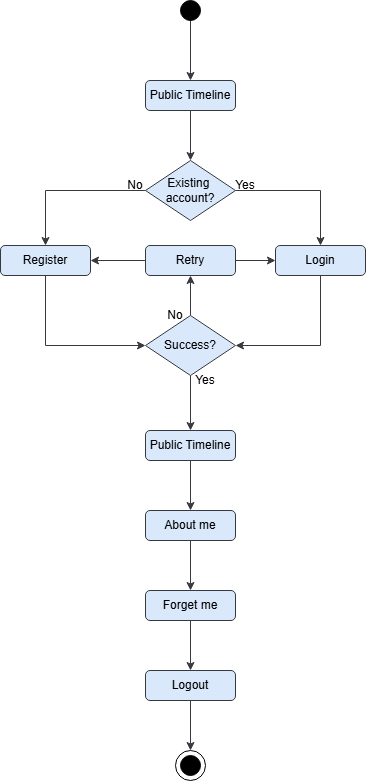

The diagram above was exported from draw.io. Its source (the exported page's mxGraphModel, read from the mxfile embedded in the PNG):
<mxGraphModel dx="1050" dy="522" grid="1" gridSize="5" guides="1" tooltips="1" connect="1" arrows="1" fold="1" page="1" pageScale="1" pageWidth="400" pageHeight="800" background="#ffffff" math="0" shadow="0">
  <root>
    <mxCell id="0" />
    <mxCell id="1" parent="0" />
    <mxCell id="Kq0NZikng7EUzJm39J0x-17" style="edgeStyle=orthogonalEdgeStyle;rounded=0;orthogonalLoop=1;jettySize=auto;html=1;exitX=0.5;exitY=1;exitDx=0;exitDy=0;entryX=0.5;entryY=0;entryDx=0;entryDy=0;fillColor=#cce5ff;strokeColor=#36393d;" parent="1" source="Kq0NZikng7EUzJm39J0x-1" target="Kq0NZikng7EUzJm39J0x-5" edge="1">
      <mxGeometry relative="1" as="geometry" />
    </mxCell>
    <mxCell id="Kq0NZikng7EUzJm39J0x-1" value="Public Timeline" style="rounded=1;whiteSpace=wrap;html=1;fillColor=#dae8fc;strokeColor=#36393d;" parent="1" vertex="1">
      <mxGeometry x="160" y="90" width="90" height="30" as="geometry" />
    </mxCell>
    <mxCell id="Kq0NZikng7EUzJm39J0x-21" style="edgeStyle=orthogonalEdgeStyle;rounded=0;orthogonalLoop=1;jettySize=auto;html=1;exitX=0.5;exitY=1;exitDx=0;exitDy=0;entryX=0;entryY=0.5;entryDx=0;entryDy=0;fillColor=#cce5ff;strokeColor=#36393d;" parent="1" source="Kq0NZikng7EUzJm39J0x-2" target="Kq0NZikng7EUzJm39J0x-6" edge="1">
      <mxGeometry relative="1" as="geometry" />
    </mxCell>
    <mxCell id="Kq0NZikng7EUzJm39J0x-2" value="Register" style="rounded=1;whiteSpace=wrap;html=1;fillColor=#dae8fc;strokeColor=#36393d;" parent="1" vertex="1">
      <mxGeometry x="15" y="255" width="90" height="30" as="geometry" />
    </mxCell>
    <mxCell id="Kq0NZikng7EUzJm39J0x-23" style="edgeStyle=orthogonalEdgeStyle;rounded=0;orthogonalLoop=1;jettySize=auto;html=1;exitX=0.5;exitY=1;exitDx=0;exitDy=0;entryX=0.5;entryY=0;entryDx=0;entryDy=0;fillColor=#cce5ff;strokeColor=#36393d;" parent="1" source="Kq0NZikng7EUzJm39J0x-3" target="Kq0NZikng7EUzJm39J0x-11" edge="1">
      <mxGeometry relative="1" as="geometry" />
    </mxCell>
    <mxCell id="Kq0NZikng7EUzJm39J0x-3" value="Public Timeline" style="rounded=1;whiteSpace=wrap;html=1;fillColor=#dae8fc;strokeColor=#36393d;" parent="1" vertex="1">
      <mxGeometry x="160" y="440" width="90" height="30" as="geometry" />
    </mxCell>
    <mxCell id="Kq0NZikng7EUzJm39J0x-20" style="edgeStyle=orthogonalEdgeStyle;rounded=0;orthogonalLoop=1;jettySize=auto;html=1;exitX=0.5;exitY=1;exitDx=0;exitDy=0;entryX=1;entryY=0.5;entryDx=0;entryDy=0;fillColor=#cce5ff;strokeColor=#36393d;" parent="1" source="Kq0NZikng7EUzJm39J0x-4" target="Kq0NZikng7EUzJm39J0x-6" edge="1">
      <mxGeometry relative="1" as="geometry" />
    </mxCell>
    <mxCell id="Kq0NZikng7EUzJm39J0x-4" value="Login" style="rounded=1;whiteSpace=wrap;html=1;fillColor=#dae8fc;strokeColor=#36393d;" parent="1" vertex="1">
      <mxGeometry x="290" y="255" width="90" height="30" as="geometry" />
    </mxCell>
    <mxCell id="Kq0NZikng7EUzJm39J0x-18" style="edgeStyle=orthogonalEdgeStyle;rounded=0;orthogonalLoop=1;jettySize=auto;html=1;exitX=0;exitY=0.5;exitDx=0;exitDy=0;entryX=0.5;entryY=0;entryDx=0;entryDy=0;fillColor=#cce5ff;strokeColor=#36393d;" parent="1" source="Kq0NZikng7EUzJm39J0x-5" target="Kq0NZikng7EUzJm39J0x-2" edge="1">
      <mxGeometry relative="1" as="geometry" />
    </mxCell>
    <mxCell id="Kq0NZikng7EUzJm39J0x-19" style="edgeStyle=orthogonalEdgeStyle;rounded=0;orthogonalLoop=1;jettySize=auto;html=1;exitX=1;exitY=0.5;exitDx=0;exitDy=0;entryX=0.5;entryY=0;entryDx=0;entryDy=0;fillColor=#cce5ff;strokeColor=#36393d;" parent="1" source="Kq0NZikng7EUzJm39J0x-5" target="Kq0NZikng7EUzJm39J0x-4" edge="1">
      <mxGeometry relative="1" as="geometry" />
    </mxCell>
    <mxCell id="Kq0NZikng7EUzJm39J0x-5" value="Existing&amp;nbsp;&lt;div&gt;account?&lt;/div&gt;" style="rhombus;whiteSpace=wrap;html=1;fillColor=#dae8fc;strokeColor=#36393d;" parent="1" vertex="1">
      <mxGeometry x="160" y="170" width="90" height="60" as="geometry" />
    </mxCell>
    <mxCell id="Kq0NZikng7EUzJm39J0x-22" style="edgeStyle=orthogonalEdgeStyle;rounded=0;orthogonalLoop=1;jettySize=auto;html=1;exitX=0.5;exitY=1;exitDx=0;exitDy=0;entryX=0.5;entryY=0;entryDx=0;entryDy=0;fillColor=#cce5ff;strokeColor=#36393d;" parent="1" source="Kq0NZikng7EUzJm39J0x-6" target="Kq0NZikng7EUzJm39J0x-3" edge="1">
      <mxGeometry relative="1" as="geometry" />
    </mxCell>
    <mxCell id="Kq0NZikng7EUzJm39J0x-29" style="edgeStyle=orthogonalEdgeStyle;rounded=0;orthogonalLoop=1;jettySize=auto;html=1;exitX=0.5;exitY=0;exitDx=0;exitDy=0;fillColor=#cce5ff;strokeColor=#36393d;" parent="1" source="Kq0NZikng7EUzJm39J0x-6" target="Kq0NZikng7EUzJm39J0x-28" edge="1">
      <mxGeometry relative="1" as="geometry" />
    </mxCell>
    <mxCell id="Kq0NZikng7EUzJm39J0x-6" value="Success?" style="rhombus;whiteSpace=wrap;html=1;fillColor=#dae8fc;strokeColor=#36393d;" parent="1" vertex="1">
      <mxGeometry x="160" y="325" width="90" height="60" as="geometry" />
    </mxCell>
    <mxCell id="Kq0NZikng7EUzJm39J0x-16" style="edgeStyle=orthogonalEdgeStyle;rounded=0;orthogonalLoop=1;jettySize=auto;html=1;exitX=0.5;exitY=1;exitDx=0;exitDy=0;entryX=0.5;entryY=0;entryDx=0;entryDy=0;fillColor=#cce5ff;strokeColor=#36393d;" parent="1" source="Kq0NZikng7EUzJm39J0x-7" target="Kq0NZikng7EUzJm39J0x-1" edge="1">
      <mxGeometry relative="1" as="geometry" />
    </mxCell>
    <mxCell id="Kq0NZikng7EUzJm39J0x-7" value="" style="ellipse;whiteSpace=wrap;html=1;aspect=fixed;fillStyle=solid;fillColor=#000000;" parent="1" vertex="1">
      <mxGeometry x="195" y="10" width="20" height="20" as="geometry" />
    </mxCell>
    <mxCell id="Kq0NZikng7EUzJm39J0x-8" value="" style="ellipse;whiteSpace=wrap;html=1;aspect=fixed;" parent="1" vertex="1">
      <mxGeometry x="190" y="760" width="30" height="30" as="geometry" />
    </mxCell>
    <mxCell id="Kq0NZikng7EUzJm39J0x-9" value="" style="ellipse;whiteSpace=wrap;html=1;aspect=fixed;fillColor=#000000;" parent="1" vertex="1">
      <mxGeometry x="195" y="765" width="20" height="20" as="geometry" />
    </mxCell>
    <mxCell id="Kq0NZikng7EUzJm39J0x-27" style="edgeStyle=orthogonalEdgeStyle;rounded=0;orthogonalLoop=1;jettySize=auto;html=1;exitX=0.5;exitY=1;exitDx=0;exitDy=0;entryX=0.5;entryY=0;entryDx=0;entryDy=0;fillColor=#cce5ff;strokeColor=#36393d;" parent="1" source="Kq0NZikng7EUzJm39J0x-10" target="Kq0NZikng7EUzJm39J0x-8" edge="1">
      <mxGeometry relative="1" as="geometry" />
    </mxCell>
    <mxCell id="Kq0NZikng7EUzJm39J0x-10" value="Logout" style="rounded=1;whiteSpace=wrap;html=1;fillColor=#dae8fc;strokeColor=#36393d;" parent="1" vertex="1">
      <mxGeometry x="160" y="680" width="90" height="30" as="geometry" />
    </mxCell>
    <mxCell id="Kq0NZikng7EUzJm39J0x-24" style="edgeStyle=orthogonalEdgeStyle;rounded=0;orthogonalLoop=1;jettySize=auto;html=1;exitX=0.5;exitY=1;exitDx=0;exitDy=0;entryX=0.5;entryY=0;entryDx=0;entryDy=0;fillColor=#cce5ff;strokeColor=#36393d;" parent="1" source="Kq0NZikng7EUzJm39J0x-11" target="Kq0NZikng7EUzJm39J0x-12" edge="1">
      <mxGeometry relative="1" as="geometry" />
    </mxCell>
    <mxCell id="Kq0NZikng7EUzJm39J0x-11" value="About me" style="rounded=1;whiteSpace=wrap;html=1;fillColor=#dae8fc;strokeColor=#36393d;" parent="1" vertex="1">
      <mxGeometry x="160" y="520" width="90" height="30" as="geometry" />
    </mxCell>
    <mxCell id="Kq0NZikng7EUzJm39J0x-26" style="edgeStyle=orthogonalEdgeStyle;rounded=0;orthogonalLoop=1;jettySize=auto;html=1;exitX=0.5;exitY=1;exitDx=0;exitDy=0;entryX=0.5;entryY=0;entryDx=0;entryDy=0;fillColor=#cce5ff;strokeColor=#36393d;" parent="1" source="Kq0NZikng7EUzJm39J0x-12" target="Kq0NZikng7EUzJm39J0x-10" edge="1">
      <mxGeometry relative="1" as="geometry" />
    </mxCell>
    <mxCell id="Kq0NZikng7EUzJm39J0x-12" value="Forget me" style="rounded=1;whiteSpace=wrap;html=1;fillColor=#dae8fc;strokeColor=#36393d;" parent="1" vertex="1">
      <mxGeometry x="160" y="600" width="90" height="30" as="geometry" />
    </mxCell>
    <mxCell id="Kq0NZikng7EUzJm39J0x-30" style="edgeStyle=orthogonalEdgeStyle;rounded=0;orthogonalLoop=1;jettySize=auto;html=1;exitX=0;exitY=0.5;exitDx=0;exitDy=0;entryX=1;entryY=0.5;entryDx=0;entryDy=0;fillColor=#cce5ff;strokeColor=#36393d;" parent="1" source="Kq0NZikng7EUzJm39J0x-28" target="Kq0NZikng7EUzJm39J0x-2" edge="1">
      <mxGeometry relative="1" as="geometry" />
    </mxCell>
    <mxCell id="Kq0NZikng7EUzJm39J0x-31" style="edgeStyle=orthogonalEdgeStyle;rounded=0;orthogonalLoop=1;jettySize=auto;html=1;exitX=1;exitY=0.5;exitDx=0;exitDy=0;entryX=0;entryY=0.5;entryDx=0;entryDy=0;fillColor=#cce5ff;strokeColor=#36393d;" parent="1" source="Kq0NZikng7EUzJm39J0x-28" target="Kq0NZikng7EUzJm39J0x-4" edge="1">
      <mxGeometry relative="1" as="geometry" />
    </mxCell>
    <mxCell id="Kq0NZikng7EUzJm39J0x-28" value="Retry" style="rounded=1;whiteSpace=wrap;html=1;fillColor=#dae8fc;strokeColor=#36393d;" parent="1" vertex="1">
      <mxGeometry x="160" y="255" width="90" height="30" as="geometry" />
    </mxCell>
    <mxCell id="Kq0NZikng7EUzJm39J0x-32" value="No" style="text;html=1;align=center;verticalAlign=middle;whiteSpace=wrap;rounded=0;" parent="1" vertex="1">
      <mxGeometry x="130" y="185" width="40" height="20" as="geometry" />
    </mxCell>
    <mxCell id="Kq0NZikng7EUzJm39J0x-33" value="Yes" style="text;html=1;align=center;verticalAlign=middle;whiteSpace=wrap;rounded=0;" parent="1" vertex="1">
      <mxGeometry x="240" y="185" width="40" height="20" as="geometry" />
    </mxCell>
    <mxCell id="Kq0NZikng7EUzJm39J0x-34" value="Yes" style="text;html=1;align=center;verticalAlign=middle;whiteSpace=wrap;rounded=0;" parent="1" vertex="1">
      <mxGeometry x="200" y="380" width="40" height="20" as="geometry" />
    </mxCell>
    <mxCell id="Kq0NZikng7EUzJm39J0x-35" value="No" style="text;html=1;align=center;verticalAlign=middle;whiteSpace=wrap;rounded=0;" parent="1" vertex="1">
      <mxGeometry x="170" y="315" width="40" height="20" as="geometry" />
    </mxCell>
  </root>
</mxGraphModel>